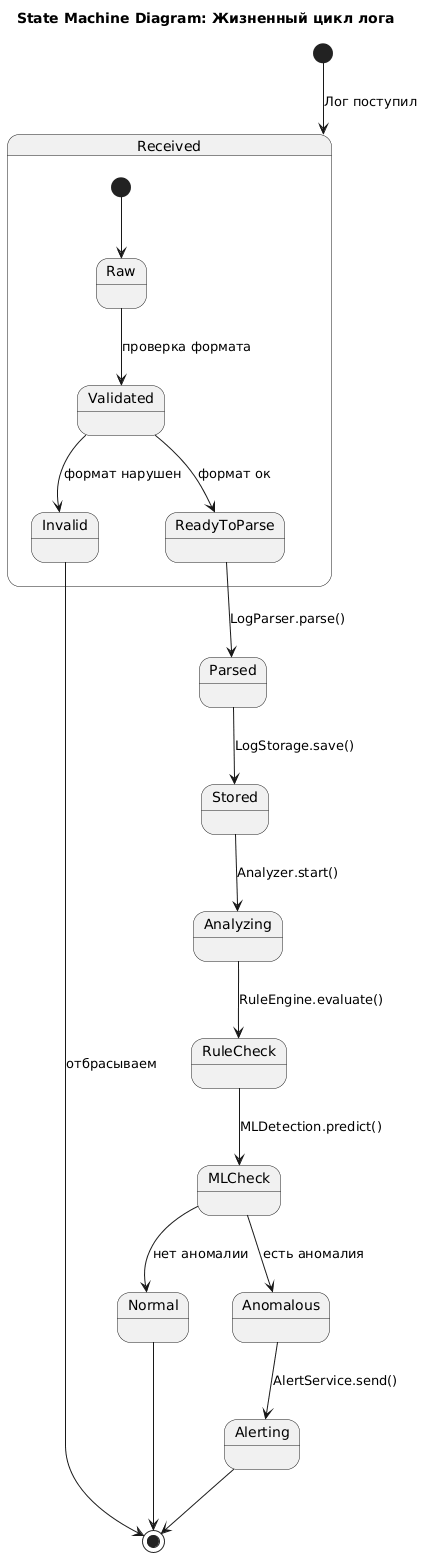

The diagram above was rendered by PlantUML. Its source (embedded in the PNG):
@startuml
title State Machine Diagram: Жизненный цикл лога

[*] --> Received : Лог поступил

state Received {
    [*] --> Raw
    Raw --> Validated : проверка формата
    Validated --> Invalid : формат нарушен
    Validated --> ReadyToParse : формат ок
}

Invalid --> [*] : отбрасываем

ReadyToParse --> Parsed : LogParser.parse()

Parsed --> Stored : LogStorage.save()

Stored --> Analyzing : Analyzer.start()

Analyzing --> RuleCheck : RuleEngine.evaluate()
RuleCheck --> MLCheck : MLDetection.predict()

MLCheck --> Normal : нет аномалии
MLCheck --> Anomalous : есть аномалия

Normal --> [*]

Anomalous --> Alerting : AlertService.send()
Alerting --> [*]
@enduml